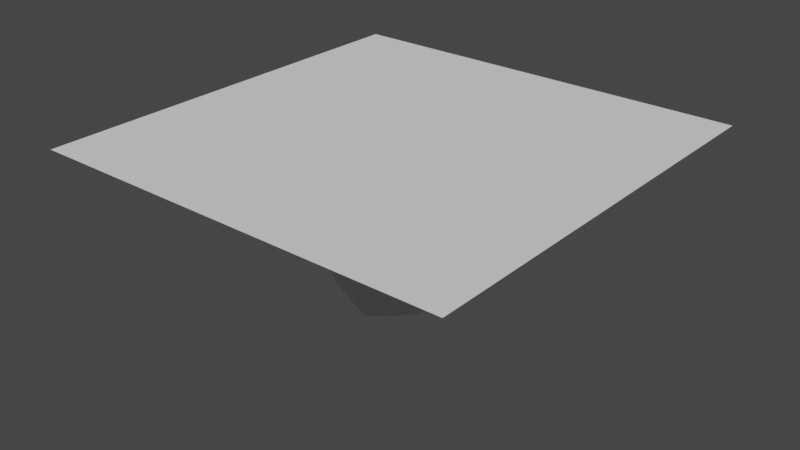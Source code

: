# Source: bodiesprotag.blend  (saved by Blender 3.0.42; exported with 4.5.12 LTS)
import bpy
from mathutils import Matrix  # noqa: F401  (used for matrix-valued properties, if any)

bpy.ops.wm.read_factory_settings(use_empty=True)
scene = bpy.context.scene
scene.name = 'Scene'

# ---- collections
col_collection = bpy.data.collections.new('Collection'); scene.collection.children.link(col_collection)

# ---- materials (node trees are filled in below, after node groups)
mat_material = bpy.data.materials.new('Material')
mat_material.alpha_threshold = 0.0
mat_material.use_transparent_shadow = False
mat_material.line_color = (0.0, 0.0, 0.0, 1.0)

# ---- material node trees
mat_material.use_nodes = True; mat_material.node_tree.nodes.clear()
_N = mat_material.node_tree.nodes; _L = mat_material.node_tree.links
n0 = _N.new('ShaderNodeOutputMaterial'); n0.name = 'Material Output'; n0.location = (300, 300)
n1 = _N.new('ShaderNodeBsdfPrincipled'); n1.name = 'Principled BSDF'; n1.location = (10, 300)
n1.distribution = 'GGX'
n1.subsurface_method = 'RANDOM_WALK_SKIN'
n1.inputs[2].default_value = 0.4
n1.inputs[3].default_value = 1.45
n1.inputs[27].default_value = (0.0, 0.0, 0.0, 1.0)
n1.inputs[28].default_value = 1.0
_L.new(n1.outputs[0], n0.inputs[0])
n0.is_active_output = True

# ---- world
world_world = bpy.data.worlds.new('World'); scene.world = world_world
world_world.use_nodes = True; world_world.node_tree.nodes.clear()
_N = world_world.node_tree.nodes; _L = world_world.node_tree.links
n0 = _N.new('ShaderNodeOutputWorld'); n0.name = 'World Output'; n0.location = (300, 300)
n1 = _N.new('ShaderNodeBackground'); n1.name = 'Background'; n1.location = (10, 300)
n1.inputs[0].default_value = (0.05088, 0.05088, 0.05088, 1.0)
_L.new(n1.outputs[0], n0.inputs[0])
n0.is_active_output = True
world_world.color = (0.05088, 0.05088, 0.05088)
world_world.use_sun_shadow = False
world_world.sun_shadow_jitter_overblur = 0.0

# ---- meshes
me_cube = bpy.data.meshes.new('Cube')
me_cube.from_pydata([(0.2402, 0.1809, 0.2388), (0.2402, 0.2196, -0.2143), (0.2402, -0.2099, 0.2388), (0.2244, -0.2169, -0.2459), (0.0, 0.2326, -0.3), (0.2926, 0.2695, -2.605e-05), (0.2826, -0.2448, -0.007052), (0.0, -0.2405, 0.2912), (0.2662, 0.0004362, 0.2912), (0.0, -0.2756, -0.3123), (0.0, 0.2238, 0.2912), (0.2153, 0.0004362, -0.3), (0.0, 0.0004362, 0.3729), (0.0, -0.3327, -0.09487), (0.0, -0.05752, -0.3736), (0.3122, 0.0004362, -2.605e-05), (0.0, 0.3102, -2.605e-05), (0.2664, 0.2603, -0.1054), (0.2614, -0.2344, -0.1441), (0.0, -0.313, -0.1456), (0.2945, 0.0004362, -0.1456), (0.0, 0.2925, -0.1404), (0.3247, 0.0004362, 0.1323), (0.2623, -0.2372, 0.08343), (0.0, -0.2691, 0.07966)], [], [(0, 10, 12, 8), (8, 12, 7, 2), (18, 6, 13, 19), (6, 23, 24, 13), (4, 1, 11, 14), (14, 11, 3, 9), (17, 5, 15, 20), (5, 0, 8, 22, 15), (15, 22, 23, 6), (20, 15, 6, 18), (19, 21, 4, 14, 9), (16, 10, 0, 5), (21, 16, 5, 17), (4, 21, 17, 1), (12, 10, 16, 21, 19, 13, 24, 7), (11, 20, 18, 3), (1, 17, 20, 11), (3, 18, 19, 9), (24, 23, 2, 7), (23, 22, 8, 2)])
_uv = me_cube.uv_layers.new(name='UVMap')
_uv.uv.foreach_set('vector', [0.625, 0.5, 0.75, 0.5, 0.75, 0.625, 0.625, 0.625, 0.625, 0.625, 0.75, 0.625, 0.75, 0.75, 0.625, 0.75, 0.4375, 0.75, 0.5, 0.75, 0.5, 0.875, 0.4375, 0.875, 0.5, 0.75, 0.555, 0.75, 0.5625, 0.875, 0.5, 0.875, 0.25, 0.5, 0.375, 0.5, 0.375, 0.625, 0.25, 0.625, 0.25, 0.625, 0.375, 0.625, 0.375, 0.75, 0.25, 0.75, 0.4375, 0.5, 0.5, 0.5, 0.5, 0.625, 0.4375, 0.625, 0.5, 0.5, 0.625, 0.5, 0.625, 0.625, 0.5568, 0.625, 0.5, 0.625, 0.5, 0.625, 0.5568, 0.625, 0.555, 0.75, 0.5, 0.75, 0.4375, 0.625, 0.5, 0.625, 0.5, 0.75, 0.4375, 0.75, 0.4375, 0.875, 0.375, 0.4375, 0.25, 0.5, 0.25, 0.625, 0.375, 0.875, 0.5, 0.375, 0.625, 0.375, 0.625, 0.5, 0.5, 0.5, 0.4375, 0.3744, 0.5, 0.375, 0.5, 0.5, 0.4375, 0.5, 0.375, 0.375, 0.4375, 0.3744, 0.4375, 0.5, 0.375, 0.5, 0.75, 0.625, 0.625, 0.375, 0.5, 0.375, 0.375, 0.4375, 0.4375, 0.875, 0.5, 0.875, 0.625, 0.8125, 0.75, 0.75, 0.375, 0.625, 0.4375, 0.625, 0.4375, 0.75, 0.375, 0.75, 0.375, 0.5, 0.4375, 0.5, 0.4375, 0.625, 0.375, 0.625, 0.375, 0.75, 0.4375, 0.75, 0.4375, 0.875, 0.375, 0.875, 0.5625, 0.875, 0.555, 0.75, 0.625, 0.75, 0.625, 0.875, 0.555, 0.75, 0.5568, 0.625, 0.625, 0.625, 0.625, 0.75])
me_cube.materials.append(mat_material)
me_cube.use_remesh_preserve_volume = False
me_cube.use_remesh_preserve_attributes = False
me_cube.use_mirror_vertex_groups = False
me_cube.update()
me_plane = bpy.data.meshes.new('Plane')
me_plane.from_pydata([(-1.0, -1.0, 0.0), (1.0, -1.0, 0.0), (-1.0, 1.0, 0.0), (1.0, 1.0, 0.0)], [], [(0, 1, 3, 2)])
_uv = me_plane.uv_layers.new(name='UVMap')
_uv.uv.foreach_set('vector', [0.0, 0.0, 1.0, 0.0, 1.0, 1.0, 0.0, 1.0])
me_plane.use_remesh_fix_poles = True
me_plane.use_remesh_preserve_attributes = False
me_plane.update()

# ---- objects
ob_head = bpy.data.objects.new('head', me_cube)
ob_sideview = bpy.data.objects.new('sideview', None)
ob_frontview = bpy.data.objects.new('frontview', None)
ob_plane = bpy.data.objects.new('Plane', me_plane)

# ---- transforms, parenting, visibility, modifiers, constraints
ob_head.location = (0.0, 0.03671, 4.18)
ob_head.lock_rotations_4d = False
ob_head.empty_display_type = 'ARROWS'
ob_head.lineart.crease_threshold = 0.0
_m = ob_head.modifiers.new('Mirror', 'MIRROR')
_m.use_clip = True
_m.merge_threshold = 0.003
ob_sideview.location = (-5.0, 0.0, 2.5)
ob_sideview.rotation_euler = (1.571, 0.0, 1.571)
ob_sideview.empty_display_type = 'IMAGE'
ob_sideview.empty_display_size = 5.0
ob_sideview.color = (1.0, 1.0, 1.0, 0.5)
ob_frontview.location = (-0.06563, 5.0, 2.5)
ob_frontview.rotation_euler = (1.571, 0.0, 0.0)
ob_frontview.empty_display_type = 'IMAGE'
ob_frontview.empty_display_size = 5.0
ob_frontview.color = (1.0, 1.0, 1.0, 0.5)
ob_plane.location = (0.0, 0.0, 4.621)

# ---- collection membership
col_collection.objects.link(ob_head)
col_collection.objects.link(ob_sideview)
col_collection.objects.link(ob_frontview)
col_collection.objects.link(ob_plane)

# ---- scene / render settings (as saved in the file)
scene.frame_start = 1; scene.frame_end = 250; scene.frame_set(40)
scene.render.engine = 'BLENDER_EEVEE_NEXT'
scene.cycles.sampling_pattern = 'TABULATED_SOBOL'
scene.cycles.use_light_tree = False
scene.view_settings.view_transform = 'Filmic'
bpy.context.view_layer.update()

# ---- added for rendering (the .blend has no active camera and no usable light): camera, sun
cam_auto = bpy.data.cameras.new('AutoCamera')
cam_auto.lens = 50.0
cam_auto.sensor_width = 36.0
cam_auto.clip_end = 1000.0
ob_auto_camera = bpy.data.objects.new('AutoCamera', cam_auto)
scene.collection.objects.link(ob_auto_camera)
ob_auto_camera.location = (2.72344, -3.26813, 6.39261)
ob_auto_camera.rotation_euler = (1.09748, -7.21219e-08, 0.694738)
scene.camera = ob_auto_camera
light_auto_sun = bpy.data.lights.new('AutoSun', 'SUN')
light_auto_sun.energy = 3.0
light_auto_sun.angle = 0.0523599
ob_auto_sun = bpy.data.objects.new('AutoSun', light_auto_sun)
scene.collection.objects.link(ob_auto_sun)
ob_auto_sun.rotation_euler = (0.872665, 0.174533, 0.523599)
bpy.context.view_layer.update()
